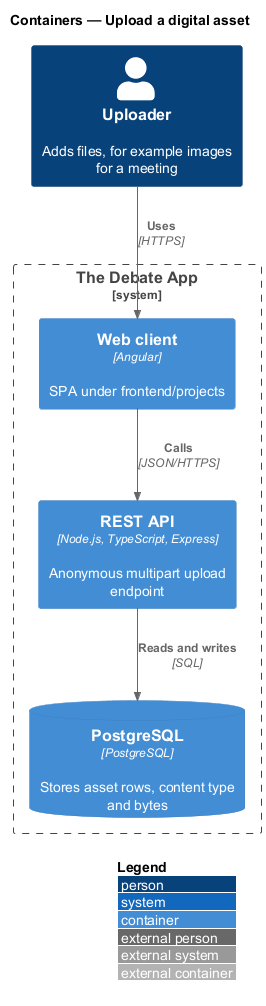

The diagram above was rendered by PlantUML. Its source (embedded in the PNG):
@startuml
!include <C4/C4_Container>
LAYOUT_WITH_LEGEND()
title Containers — Upload a digital asset

Person(p, "Uploader", "Adds files, for example images for a meeting")
System_Boundary(app, "The Debate App") {
  Container(spa, "Web client", "Angular", "SPA under frontend/projects")
  Container(api, "REST API", "Node.js, TypeScript, Express", "Anonymous multipart upload endpoint")
  ContainerDb(db, "PostgreSQL", "PostgreSQL", "Stores asset rows, content type and bytes")
}
Rel(p, spa, "Uses", "HTTPS")
Rel(spa, api, "Calls", "JSON/HTTPS")
Rel(api, db, "Reads and writes", "SQL")
@enduml